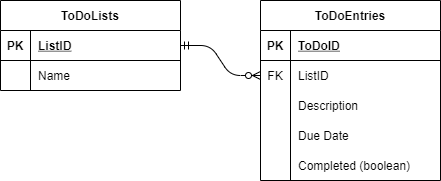

The diagram above was exported from draw.io. Its source (the exported page's mxGraphModel, read from the mxfile embedded in the PNG):
<mxGraphModel dx="925" dy="537" grid="1" gridSize="10" guides="1" tooltips="1" connect="1" arrows="1" fold="1" page="1" pageScale="1" pageWidth="850" pageHeight="1100" math="0" shadow="0">
  <root>
    <mxCell id="0" />
    <mxCell id="1" parent="0" />
    <mxCell id="DOaG_80sog-y8_we6At1-1" value="ToDoLists" style="shape=table;startSize=30;container=1;collapsible=1;childLayout=tableLayout;fixedRows=1;rowLines=0;fontStyle=1;align=center;resizeLast=1;" vertex="1" parent="1">
      <mxGeometry x="140" y="80" width="180" height="90" as="geometry" />
    </mxCell>
    <mxCell id="DOaG_80sog-y8_we6At1-2" value="" style="shape=partialRectangle;collapsible=0;dropTarget=0;pointerEvents=0;fillColor=none;top=0;left=0;bottom=1;right=0;points=[[0,0.5],[1,0.5]];portConstraint=eastwest;" vertex="1" parent="DOaG_80sog-y8_we6At1-1">
      <mxGeometry y="30" width="180" height="30" as="geometry" />
    </mxCell>
    <mxCell id="DOaG_80sog-y8_we6At1-3" value="PK" style="shape=partialRectangle;connectable=0;fillColor=none;top=0;left=0;bottom=0;right=0;fontStyle=1;overflow=hidden;" vertex="1" parent="DOaG_80sog-y8_we6At1-2">
      <mxGeometry width="30" height="30" as="geometry" />
    </mxCell>
    <mxCell id="DOaG_80sog-y8_we6At1-4" value="ListID" style="shape=partialRectangle;connectable=0;fillColor=none;top=0;left=0;bottom=0;right=0;align=left;spacingLeft=6;fontStyle=5;overflow=hidden;" vertex="1" parent="DOaG_80sog-y8_we6At1-2">
      <mxGeometry x="30" width="150" height="30" as="geometry" />
    </mxCell>
    <mxCell id="DOaG_80sog-y8_we6At1-5" value="" style="shape=partialRectangle;collapsible=0;dropTarget=0;pointerEvents=0;fillColor=none;top=0;left=0;bottom=0;right=0;points=[[0,0.5],[1,0.5]];portConstraint=eastwest;" vertex="1" parent="DOaG_80sog-y8_we6At1-1">
      <mxGeometry y="60" width="180" height="30" as="geometry" />
    </mxCell>
    <mxCell id="DOaG_80sog-y8_we6At1-6" value="" style="shape=partialRectangle;connectable=0;fillColor=none;top=0;left=0;bottom=0;right=0;editable=1;overflow=hidden;" vertex="1" parent="DOaG_80sog-y8_we6At1-5">
      <mxGeometry width="30" height="30" as="geometry" />
    </mxCell>
    <mxCell id="DOaG_80sog-y8_we6At1-7" value="Name" style="shape=partialRectangle;connectable=0;fillColor=none;top=0;left=0;bottom=0;right=0;align=left;spacingLeft=6;overflow=hidden;" vertex="1" parent="DOaG_80sog-y8_we6At1-5">
      <mxGeometry x="30" width="150" height="30" as="geometry" />
    </mxCell>
    <mxCell id="DOaG_80sog-y8_we6At1-8" value="ToDoEntries" style="shape=table;startSize=30;container=1;collapsible=1;childLayout=tableLayout;fixedRows=1;rowLines=0;fontStyle=1;align=center;resizeLast=1;" vertex="1" parent="1">
      <mxGeometry x="400" y="80" width="180" height="180" as="geometry" />
    </mxCell>
    <mxCell id="DOaG_80sog-y8_we6At1-9" value="" style="shape=partialRectangle;collapsible=0;dropTarget=0;pointerEvents=0;fillColor=none;top=0;left=0;bottom=1;right=0;points=[[0,0.5],[1,0.5]];portConstraint=eastwest;" vertex="1" parent="DOaG_80sog-y8_we6At1-8">
      <mxGeometry y="30" width="180" height="30" as="geometry" />
    </mxCell>
    <mxCell id="DOaG_80sog-y8_we6At1-10" value="PK" style="shape=partialRectangle;connectable=0;fillColor=none;top=0;left=0;bottom=0;right=0;fontStyle=1;overflow=hidden;" vertex="1" parent="DOaG_80sog-y8_we6At1-9">
      <mxGeometry width="30" height="30" as="geometry" />
    </mxCell>
    <mxCell id="DOaG_80sog-y8_we6At1-11" value="ToDoID" style="shape=partialRectangle;connectable=0;fillColor=none;top=0;left=0;bottom=0;right=0;align=left;spacingLeft=6;fontStyle=5;overflow=hidden;" vertex="1" parent="DOaG_80sog-y8_we6At1-9">
      <mxGeometry x="30" width="150" height="30" as="geometry" />
    </mxCell>
    <mxCell id="DOaG_80sog-y8_we6At1-12" value="" style="shape=partialRectangle;collapsible=0;dropTarget=0;pointerEvents=0;fillColor=none;top=0;left=0;bottom=0;right=0;points=[[0,0.5],[1,0.5]];portConstraint=eastwest;" vertex="1" parent="DOaG_80sog-y8_we6At1-8">
      <mxGeometry y="60" width="180" height="30" as="geometry" />
    </mxCell>
    <mxCell id="DOaG_80sog-y8_we6At1-13" value="FK" style="shape=partialRectangle;connectable=0;fillColor=none;top=0;left=0;bottom=0;right=0;editable=1;overflow=hidden;" vertex="1" parent="DOaG_80sog-y8_we6At1-12">
      <mxGeometry width="30" height="30" as="geometry" />
    </mxCell>
    <mxCell id="DOaG_80sog-y8_we6At1-14" value="ListID" style="shape=partialRectangle;connectable=0;fillColor=none;top=0;left=0;bottom=0;right=0;align=left;spacingLeft=6;overflow=hidden;" vertex="1" parent="DOaG_80sog-y8_we6At1-12">
      <mxGeometry x="30" width="150" height="30" as="geometry" />
    </mxCell>
    <mxCell id="DOaG_80sog-y8_we6At1-15" value="" style="shape=partialRectangle;collapsible=0;dropTarget=0;pointerEvents=0;fillColor=none;top=0;left=0;bottom=0;right=0;points=[[0,0.5],[1,0.5]];portConstraint=eastwest;" vertex="1" parent="DOaG_80sog-y8_we6At1-8">
      <mxGeometry y="90" width="180" height="30" as="geometry" />
    </mxCell>
    <mxCell id="DOaG_80sog-y8_we6At1-16" value="" style="shape=partialRectangle;connectable=0;fillColor=none;top=0;left=0;bottom=0;right=0;editable=1;overflow=hidden;" vertex="1" parent="DOaG_80sog-y8_we6At1-15">
      <mxGeometry width="30" height="30" as="geometry" />
    </mxCell>
    <mxCell id="DOaG_80sog-y8_we6At1-17" value="Description" style="shape=partialRectangle;connectable=0;fillColor=none;top=0;left=0;bottom=0;right=0;align=left;spacingLeft=6;overflow=hidden;" vertex="1" parent="DOaG_80sog-y8_we6At1-15">
      <mxGeometry x="30" width="150" height="30" as="geometry" />
    </mxCell>
    <mxCell id="DOaG_80sog-y8_we6At1-18" value="" style="shape=partialRectangle;collapsible=0;dropTarget=0;pointerEvents=0;fillColor=none;top=0;left=0;bottom=0;right=0;points=[[0,0.5],[1,0.5]];portConstraint=eastwest;" vertex="1" parent="DOaG_80sog-y8_we6At1-8">
      <mxGeometry y="120" width="180" height="30" as="geometry" />
    </mxCell>
    <mxCell id="DOaG_80sog-y8_we6At1-19" value="" style="shape=partialRectangle;connectable=0;fillColor=none;top=0;left=0;bottom=0;right=0;editable=1;overflow=hidden;" vertex="1" parent="DOaG_80sog-y8_we6At1-18">
      <mxGeometry width="30" height="30" as="geometry" />
    </mxCell>
    <mxCell id="DOaG_80sog-y8_we6At1-20" value="Due Date" style="shape=partialRectangle;connectable=0;fillColor=none;top=0;left=0;bottom=0;right=0;align=left;spacingLeft=6;overflow=hidden;" vertex="1" parent="DOaG_80sog-y8_we6At1-18">
      <mxGeometry x="30" width="150" height="30" as="geometry" />
    </mxCell>
    <mxCell id="DOaG_80sog-y8_we6At1-21" value="" style="edgeStyle=entityRelationEdgeStyle;fontSize=12;html=1;endArrow=ERzeroToMany;startArrow=ERmandOne;" edge="1" parent="1" source="DOaG_80sog-y8_we6At1-2" target="DOaG_80sog-y8_we6At1-12">
      <mxGeometry width="100" height="100" relative="1" as="geometry">
        <mxPoint x="370" y="330" as="sourcePoint" />
        <mxPoint x="470" y="230" as="targetPoint" />
      </mxGeometry>
    </mxCell>
    <mxCell id="DOaG_80sog-y8_we6At1-22" value="Completed (boolean)" style="shape=partialRectangle;connectable=0;fillColor=none;top=0;left=0;bottom=0;right=0;align=left;spacingLeft=6;overflow=hidden;" vertex="1" parent="1">
      <mxGeometry x="430" y="230" width="150" height="30" as="geometry" />
    </mxCell>
  </root>
</mxGraphModel>